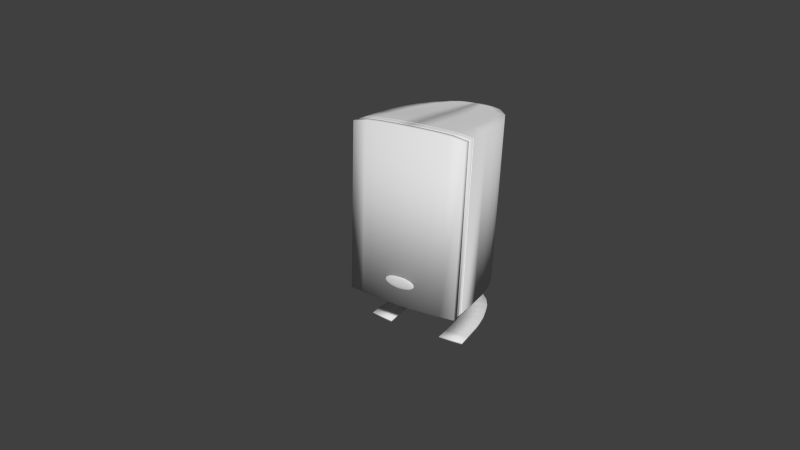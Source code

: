 # Source: speakers.blend  (saved by Blender 2.58.1; exported with 4.5.12 LTS)
import bpy
from mathutils import Matrix  # noqa: F401  (used for matrix-valued properties, if any)

bpy.ops.wm.read_factory_settings(use_empty=True)
scene = bpy.context.scene
scene.name = 'Scene'

# ---- collections
col_collection_1 = bpy.data.collections.new('Collection 1'); scene.collection.children.link(col_collection_1)
col_collection_11 = bpy.data.collections.new('Collection 11'); scene.collection.children.link(col_collection_11)
col_collection_11.hide_render = True
col_collection_11.hide_viewport = True

# ---- materials (node trees are filled in below, after node groups)
mat_material = bpy.data.materials.new('Material')
mat_material.alpha_threshold = 0.0
mat_material.use_transparent_shadow = False
mat_material.roughness = 0.5
mat_material.line_color = (0.0, 0.0, 0.0, 1.0)

# ---- material node trees

# ---- world
world_world = bpy.data.worlds.new('World'); scene.world = world_world
world_world.color = (0.05088, 0.05088, 0.05088)
world_world.use_sun_shadow = False
world_world.sun_shadow_jitter_overblur = 0.0
world_world.cycles.sampling_method = 'MANUAL'
world_world.cycles.sample_map_resolution = 256

# ---- cameras
cam_camera = bpy.data.cameras.new('Camera')
cam_camera.clip_end = 100.0
cam_camera.lens = 35.0
cam_camera.ortho_scale = 7.314
cam_camera.dof.focus_distance = 0.0
cam_camera.dof.aperture_fstop = 128.0

# ---- meshes
me_sphere = bpy.data.meshes.new('Sphere')
me_sphere.from_pydata([(0.0, 0.0, 1.0), (0.1951, 0.0, 0.9808), (0.3827, 0.0, 0.9239), (0.5556, 0.0, 0.8315), (-3.01e-07, -1.247e-07, -1.0), (0.1802, 0.07466, -0.9808), (0.3536, 0.1464, -0.9239), (0.5133, 0.2126, -0.8315), (0.6533, 0.2706, -0.7071), (0.7682, 0.3182, -0.5556), (0.8536, 0.3536, -0.3827), (0.9061, 0.3753, -0.1951), (0.9239, 0.3827, 5.96e-08), (0.9061, 0.3753, 0.1951), (0.8536, 0.3536, 0.3827), (0.7682, 0.3182, 0.5556), (0.6533, 0.2706, 0.7071), (0.5133, 0.2126, 0.8315), (0.3536, 0.1464, 0.9239), (0.1802, 0.07466, 0.9808), (0.1379, 0.1379, 0.9808), (0.2706, 0.2706, 0.9239), (0.3928, 0.3928, 0.8315), (0.5, 0.5, 0.7071), (0.5879, 0.5879, 0.5556), (0.6533, 0.6533, 0.3827), (0.6935, 0.6935, 0.1951), (0.7071, 0.7071, 5.96e-08), (0.6935, 0.6935, -0.1951), (0.6533, 0.6533, -0.3827), (0.5879, 0.5879, -0.5556), (0.5, 0.5, -0.7071), (0.3928, 0.3928, -0.8315), (0.2706, 0.2706, -0.9239), (0.1379, 0.1379, -0.9808), (0.07466, 0.1802, -0.9808), (0.1464, 0.3536, -0.9239), (0.2126, 0.5133, -0.8315), (0.2706, 0.6533, -0.7071), (0.3182, 0.7682, -0.5556), (0.3536, 0.8536, -0.3827), (0.3753, 0.9061, -0.1951), (0.3827, 0.9239, 5.96e-08), (0.3753, 0.9061, 0.1951), (0.3536, 0.8536, 0.3827), (0.3182, 0.7682, 0.5556), (0.2706, 0.6533, 0.7071), (0.2126, 0.5133, 0.8315), (0.1464, 0.3536, 0.9239), (0.07466, 0.1802, 0.9808), (-1.49e-08, 0.1951, 0.9808), (0.0, 0.3827, 0.9239), (-1.49e-08, 0.5556, 0.8315), (1.49e-08, 0.7071, 0.7071), (0.0, 0.8315, 0.5556), (-2.98e-08, 0.9239, 0.3827), (-2.98e-08, 0.9808, 0.1951), (-2.98e-08, 1.0, 5.96e-08), (5.96e-08, 0.9808, -0.1951), (-2.98e-08, 0.9239, -0.3827), (-2.98e-08, 0.8315, -0.5556), (-4.47e-08, 0.7071, -0.7071), (0.0, 0.5556, -0.8315), (-2.98e-08, 0.3827, -0.9239), (-7.451e-09, 0.1951, -0.9808), (-0.07466, 0.1802, -0.9808), (-0.1464, 0.3536, -0.9239), (-0.2126, 0.5133, -0.8315), (-0.2706, 0.6533, -0.7071), (-0.3182, 0.7682, -0.5556), (-0.3536, 0.8536, -0.3827), (-0.3753, 0.9061, -0.1951), (-0.3827, 0.9239, 5.96e-08), (-0.3753, 0.9061, 0.1951), (-0.3536, 0.8536, 0.3827), (-0.3182, 0.7682, 0.5556), (-0.2706, 0.6533, 0.7071), (-0.2126, 0.5133, 0.8315), (-0.1464, 0.3536, 0.9239), (-0.07466, 0.1802, 0.9808), (-0.1379, 0.1379, 0.9808), (-0.2706, 0.2706, 0.9239), (-0.3928, 0.3928, 0.8315), (-0.5, 0.5, 0.7071), (-0.5879, 0.5879, 0.5556), (-0.6533, 0.6533, 0.3827), (-0.6935, 0.6935, 0.1951), (-0.7071, 0.7071, 5.96e-08), (-0.6935, 0.6935, -0.1951), (-0.6533, 0.6533, -0.3827), (-0.5879, 0.5879, -0.5556), (-0.5, 0.5, -0.7071), (-0.3928, 0.3928, -0.8315), (-0.2706, 0.2706, -0.9239), (-0.1379, 0.1379, -0.9808), (-0.1802, 0.07466, -0.9808), (-0.3536, 0.1464, -0.9239), (-0.5133, 0.2126, -0.8315), (-0.6533, 0.2706, -0.7071), (-0.7682, 0.3182, -0.5556), (-0.8536, 0.3536, -0.3827), (-0.9061, 0.3753, -0.1951), (-0.9239, 0.3827, 5.96e-08), (-0.9061, 0.3753, 0.1951), (-0.8536, 0.3536, 0.3827), (-0.7682, 0.3182, 0.5556), (-0.6533, 0.2706, 0.7071), (-0.5133, 0.2126, 0.8315), (-0.3536, 0.1464, 0.9239), (-0.1802, 0.07466, 0.9808), (-0.1951, -1.49e-08, 0.9808), (-0.3827, 0.0, 0.9239), (-0.5556, -1.49e-08, 0.8315), (-0.7071, -4.47e-08, 0.7071), (-0.8315, 0.0, 0.5556), (-0.9239, -2.98e-08, 0.3827), (-0.9808, -5.96e-08, 0.1951), (-1.0, 0.0, 5.96e-08), (-0.9808, 1.192e-07, -0.1951), (-0.9239, -2.98e-08, -0.3827), (-0.8315, 0.0, -0.5556), (-0.7071, -1.49e-08, -0.7071), (-0.5556, 1.49e-08, -0.8315), (-0.3827, -1.49e-08, -0.9239), (-0.1951, -7.451e-09, -0.9808), (-0.1802, -0.07466, -0.9808), (-0.3536, -0.1464, -0.9239), (-0.5133, -0.2126, -0.8315), (-0.6533, -0.2706, -0.7071), (-0.7682, -0.3182, -0.5556), (-0.8536, -0.3536, -0.3827), (-0.9061, -0.3753, -0.1951), (-0.9239, -0.3827, 5.96e-08), (-0.9061, -0.3753, 0.1951), (-0.8536, -0.3536, 0.3827), (-0.7682, -0.3182, 0.5556), (-0.6533, -0.2706, 0.7071), (-0.5133, -0.2126, 0.8315), (-0.3536, -0.1464, 0.9239), (-0.1802, -0.07466, 0.9808), (-0.1379, -0.1379, 0.9808), (-0.2706, -0.2706, 0.9239), (-0.3928, -0.3928, 0.8315), (-0.5, -0.5, 0.7071), (-0.5879, -0.5879, 0.5556), (-0.6533, -0.6533, 0.3827), (-0.6935, -0.6935, 0.1951), (-0.7071, -0.7071, 5.96e-08), (-0.6935, -0.6935, -0.1951), (-0.6533, -0.6533, -0.3827), (-0.5879, -0.5879, -0.5556), (-0.5, -0.5, -0.7071), (-0.3928, -0.3928, -0.8315), (-0.2706, -0.2706, -0.9239), (-0.1379, -0.1379, -0.9808), (-0.07466, -0.1802, -0.9808), (-0.1464, -0.3536, -0.9239), (-0.2126, -0.5133, -0.8315), (-0.2706, -0.6533, -0.7071), (-0.3182, -0.7682, -0.5556), (-0.3536, -0.8536, -0.3827), (-0.3753, -0.9061, -0.1951), (-0.3827, -0.9239, 5.96e-08), (-0.3753, -0.9061, 0.1951), (-0.3536, -0.8536, 0.3827), (-0.3182, -0.7682, 0.5556), (-0.2706, -0.6533, 0.7071), (-0.2126, -0.5133, 0.8315), (-0.1464, -0.3536, 0.9239), (-0.07466, -0.1802, 0.9808), (1.49e-08, -0.1951, 0.9808), (0.0, -0.3827, 0.9239), (1.49e-08, -0.5556, 0.8315), (1.49e-08, -0.7071, 0.7071), (0.0, -0.8315, 0.5556), (2.98e-08, -0.9239, 0.3827), (8.941e-08, -0.9808, 0.1951), (2.98e-08, -1.0, 5.96e-08), (-2.086e-07, -0.9808, -0.1951), (2.98e-08, -0.9239, -0.3827), (0.0, -0.8315, -0.5556), (2.98e-08, -0.7071, -0.7071), (-1.49e-08, -0.5556, -0.8315), (1.49e-08, -0.3827, -0.9239), (7.451e-09, -0.1951, -0.9808), (0.07466, -0.1802, -0.9808), (0.1464, -0.3536, -0.9239), (0.2126, -0.5133, -0.8315), (0.2706, -0.6533, -0.7071), (0.3182, -0.7682, -0.5556), (0.3536, -0.8536, -0.3827), (0.3753, -0.9061, -0.1951), (0.3827, -0.9239, 5.96e-08), (0.3753, -0.9061, 0.1951), (0.3536, -0.8536, 0.3827), (0.3182, -0.7682, 0.5556), (0.2706, -0.6533, 0.7071), (0.2126, -0.5133, 0.8315), (0.1464, -0.3536, 0.9239), (0.07466, -0.1802, 0.9808), (0.1379, -0.1379, 0.9808), (0.2706, -0.2706, 0.9239), (0.3928, -0.3928, 0.8315), (0.5, -0.5, 0.7071), (0.5879, -0.5879, 0.5556), (0.6533, -0.6533, 0.3827), (0.6935, -0.6935, 0.1951), (0.7071, -0.7071, 5.96e-08), (0.6935, -0.6935, -0.1951), (0.6533, -0.6533, -0.3827), (0.5879, -0.5879, -0.5556), (0.5, -0.5, -0.7071), (0.3928, -0.3928, -0.8315), (0.2706, -0.2706, -0.9239), (0.1379, -0.1379, -0.9808), (0.1802, -0.07466, -0.9808), (0.3536, -0.1464, -0.9239), (0.5133, -0.2126, -0.8315), (0.6533, -0.2706, -0.7071), (0.7682, -0.3182, -0.5556), (0.8536, -0.3536, -0.3827), (0.9061, -0.3753, -0.1951), (0.9239, -0.3827, 5.96e-08), (0.9061, -0.3753, 0.1951), (0.8536, -0.3536, 0.3827), (0.7682, -0.3182, 0.5556), (0.6533, -0.2706, 0.7071), (0.5133, -0.2126, 0.8315), (0.3536, -0.1464, 0.9239), (0.1802, -0.07466, 0.9808), (0.7071, 2.98e-08, 0.7071), (0.8315, 0.0, 0.5556), (0.9239, 2.98e-08, 0.3827), (0.9808, 1.49e-07, 0.1951), (1.0, 2.98e-08, 5.96e-08), (0.9808, -1.788e-07, -0.1951), (0.9239, 2.98e-08, -0.3827), (0.8315, 0.0, -0.5556), (0.7071, 1.49e-08, -0.7071), (0.5556, -1.49e-08, -0.8315), (0.3827, 1.49e-08, -0.9239), (0.1951, 7.451e-09, -0.9808)], [], [(241, 4, 5), (240, 241, 5, 6), (239, 240, 6, 7), (238, 239, 7, 8), (237, 238, 8, 9), (236, 237, 9, 10), (235, 236, 10, 11), (234, 235, 11, 12), (233, 234, 12, 13), (232, 233, 13, 14), (231, 232, 14, 15), (230, 231, 15, 16), (3, 230, 16, 17), (2, 3, 17, 18), (1, 2, 18, 19), (0, 1, 19), (0, 19, 20), (19, 18, 21, 20), (18, 17, 22, 21), (17, 16, 23, 22), (16, 15, 24, 23), (15, 14, 25, 24), (14, 13, 26, 25), (13, 12, 27, 26), (12, 11, 28, 27), (11, 10, 29, 28), (10, 9, 30, 29), (9, 8, 31, 30), (8, 7, 32, 31), (7, 6, 33, 32), (6, 5, 34, 33), (5, 4, 34), (34, 4, 35), (33, 34, 35, 36), (32, 33, 36, 37), (31, 32, 37, 38), (30, 31, 38, 39), (29, 30, 39, 40), (28, 29, 40, 41), (27, 28, 41, 42), (26, 27, 42, 43), (25, 26, 43, 44), (24, 25, 44, 45), (23, 24, 45, 46), (22, 23, 46, 47), (21, 22, 47, 48), (20, 21, 48, 49), (0, 20, 49), (0, 49, 50), (49, 48, 51, 50), (48, 47, 52, 51), (47, 46, 53, 52), (46, 45, 54, 53), (45, 44, 55, 54), (44, 43, 56, 55), (43, 42, 57, 56), (42, 41, 58, 57), (41, 40, 59, 58), (40, 39, 60, 59), (39, 38, 61, 60), (38, 37, 62, 61), (37, 36, 63, 62), (36, 35, 64, 63), (35, 4, 64), (64, 4, 65), (63, 64, 65, 66), (62, 63, 66, 67), (61, 62, 67, 68), (60, 61, 68, 69), (59, 60, 69, 70), (58, 59, 70, 71), (57, 58, 71, 72), (56, 57, 72, 73), (55, 56, 73, 74), (54, 55, 74, 75), (53, 54, 75, 76), (52, 53, 76, 77), (51, 52, 77, 78), (50, 51, 78, 79), (0, 50, 79), (0, 79, 80), (79, 78, 81, 80), (78, 77, 82, 81), (77, 76, 83, 82), (76, 75, 84, 83), (75, 74, 85, 84), (74, 73, 86, 85), (73, 72, 87, 86), (72, 71, 88, 87), (71, 70, 89, 88), (70, 69, 90, 89), (69, 68, 91, 90), (68, 67, 92, 91), (67, 66, 93, 92), (66, 65, 94, 93), (65, 4, 94), (94, 4, 95), (93, 94, 95, 96), (92, 93, 96, 97), (91, 92, 97, 98), (90, 91, 98, 99), (89, 90, 99, 100), (88, 89, 100, 101), (87, 88, 101, 102), (86, 87, 102, 103), (85, 86, 103, 104), (84, 85, 104, 105), (83, 84, 105, 106), (82, 83, 106, 107), (81, 82, 107, 108), (80, 81, 108, 109), (0, 80, 109), (0, 109, 110), (109, 108, 111, 110), (108, 107, 112, 111), (107, 106, 113, 112), (106, 105, 114, 113), (105, 104, 115, 114), (104, 103, 116, 115), (103, 102, 117, 116), (102, 101, 118, 117), (101, 100, 119, 118), (100, 99, 120, 119), (99, 98, 121, 120), (98, 97, 122, 121), (97, 96, 123, 122), (96, 95, 124, 123), (95, 4, 124), (124, 4, 125), (123, 124, 125, 126), (122, 123, 126, 127), (121, 122, 127, 128), (120, 121, 128, 129), (119, 120, 129, 130), (118, 119, 130, 131), (117, 118, 131, 132), (116, 117, 132, 133), (115, 116, 133, 134), (114, 115, 134, 135), (113, 114, 135, 136), (112, 113, 136, 137), (111, 112, 137, 138), (110, 111, 138, 139), (0, 110, 139), (0, 139, 140), (139, 138, 141, 140), (138, 137, 142, 141), (137, 136, 143, 142), (136, 135, 144, 143), (135, 134, 145, 144), (134, 133, 146, 145), (133, 132, 147, 146), (132, 131, 148, 147), (131, 130, 149, 148), (130, 129, 150, 149), (129, 128, 151, 150), (128, 127, 152, 151), (127, 126, 153, 152), (126, 125, 154, 153), (125, 4, 154), (154, 4, 155), (153, 154, 155, 156), (152, 153, 156, 157), (151, 152, 157, 158), (150, 151, 158, 159), (149, 150, 159, 160), (148, 149, 160, 161), (147, 148, 161, 162), (146, 147, 162, 163), (145, 146, 163, 164), (144, 145, 164, 165), (143, 144, 165, 166), (142, 143, 166, 167), (141, 142, 167, 168), (140, 141, 168, 169), (0, 140, 169), (0, 169, 170), (169, 168, 171, 170), (168, 167, 172, 171), (167, 166, 173, 172), (166, 165, 174, 173), (165, 164, 175, 174), (164, 163, 176, 175), (163, 162, 177, 176), (162, 161, 178, 177), (161, 160, 179, 178), (160, 159, 180, 179), (159, 158, 181, 180), (158, 157, 182, 181), (157, 156, 183, 182), (156, 155, 184, 183), (155, 4, 184), (184, 4, 185), (183, 184, 185, 186), (182, 183, 186, 187), (181, 182, 187, 188), (180, 181, 188, 189), (179, 180, 189, 190), (178, 179, 190, 191), (177, 178, 191, 192), (176, 177, 192, 193), (175, 176, 193, 194), (174, 175, 194, 195), (173, 174, 195, 196), (172, 173, 196, 197), (171, 172, 197, 198), (170, 171, 198, 199), (0, 170, 199), (0, 199, 200), (199, 198, 201, 200), (198, 197, 202, 201), (197, 196, 203, 202), (196, 195, 204, 203), (195, 194, 205, 204), (194, 193, 206, 205), (193, 192, 207, 206), (192, 191, 208, 207), (191, 190, 209, 208), (190, 189, 210, 209), (189, 188, 211, 210), (188, 187, 212, 211), (187, 186, 213, 212), (186, 185, 214, 213), (185, 4, 214), (214, 4, 215), (213, 214, 215, 216), (212, 213, 216, 217), (211, 212, 217, 218), (210, 211, 218, 219), (209, 210, 219, 220), (208, 209, 220, 221), (207, 208, 221, 222), (206, 207, 222, 223), (205, 206, 223, 224), (204, 205, 224, 225), (203, 204, 225, 226), (202, 203, 226, 227), (201, 202, 227, 228), (200, 201, 228, 229), (0, 200, 229), (0, 229, 1), (229, 228, 2, 1), (228, 227, 3, 2), (227, 226, 230, 3), (226, 225, 231, 230), (225, 224, 232, 231), (224, 223, 233, 232), (223, 222, 234, 233), (222, 221, 235, 234), (221, 220, 236, 235), (220, 219, 237, 236), (219, 218, 238, 237), (218, 217, 239, 238), (217, 216, 240, 239), (216, 215, 241, 240), (215, 4, 241)])
me_sphere.polygons.foreach_set('use_smooth', [True] * 256)
me_sphere.use_remesh_preserve_volume = False
me_sphere.use_remesh_preserve_attributes = False
me_sphere.use_mirror_vertex_groups = False
me_sphere.update()
me_cylinder_003 = bpy.data.meshes.new('Cylinder.003')
me_cylinder_003.from_pydata([(0.0, 1.0, -1.0), (0.1951, 0.9808, -1.0), (0.3827, 0.9239, -1.0), (0.5556, 0.8315, -1.0), (0.7071, 0.7071, -1.0), (0.8315, 0.5556, -1.0), (0.9239, 0.3827, -1.0), (0.9808, 0.1951, -1.0), (1.0, 7.55e-08, -1.0), (0.9808, -0.1951, -1.0), (0.9239, -0.3827, -1.0), (0.8315, -0.5556, -1.0), (0.7071, -0.7071, -1.0), (0.5556, -0.8315, -1.0), (0.3827, -0.9239, -1.0), (0.1951, -0.9808, -1.0), (-3.258e-07, -1.0, -1.0), (-0.1951, -0.9808, -1.0), (-0.3827, -0.9239, -1.0), (-0.5556, -0.8315, -1.0), (-0.7071, -0.7071, -1.0), (-0.8315, -0.5556, -1.0), (-0.9239, -0.3827, -1.0), (-0.9808, -0.1951, -1.0), (-1.0, 9.656e-07, -1.0), (-0.9808, 0.1951, -1.0), (-0.9239, 0.3827, -1.0), (-0.8315, 0.5556, -1.0), (-0.7071, 0.7071, -1.0), (-0.5556, 0.8315, -1.0), (-0.3827, 0.9239, -1.0), (-0.1951, 0.9808, -1.0), (1.605e-06, 1.0, 1.0), (0.1951, 0.9808, 1.0), (0.3827, 0.9239, 1.0), (0.5556, 0.8315, 1.0), (0.7071, 0.7071, 1.0), (0.8315, 0.5556, 1.0), (0.9239, 0.3827, 1.0), (0.9808, 0.1951, 1.0), (1.0, -2.245e-06, 1.0), (0.9808, -0.1951, 1.0), (0.9239, -0.3827, 1.0), (0.8315, -0.5556, 1.0), (0.7071, -0.7071, 1.0), (0.5556, -0.8315, 1.0), (0.3827, -0.9239, 1.0), (0.1951, -0.9808, 1.0), (9.298e-07, -1.0, 1.0), (-0.1951, -0.9808, 1.0), (-0.3827, -0.9239, 1.0), (-0.5556, -0.8315, 1.0), (-0.7071, -0.7071, 1.0), (-0.8315, -0.5556, 1.0), (-0.9239, -0.3827, 1.0), (-0.9808, -0.1951, 1.0), (-1.0, -4.105e-06, 1.0), (-0.9808, 0.1951, 1.0), (-0.9239, 0.3827, 1.0), (-0.8315, 0.5556, 1.0), (-0.7071, 0.7071, 1.0), (-0.5556, 0.8315, 1.0), (-0.3827, 0.9239, 1.0), (-0.1951, 0.9808, 1.0), (0.0, 0.0, -1.0), (0.0, 0.0, 1.0)], [], [(64, 0, 1), (65, 33, 32), (64, 1, 2), (65, 34, 33), (64, 2, 3), (65, 35, 34), (64, 3, 4), (65, 36, 35), (64, 4, 5), (65, 37, 36), (64, 5, 6), (65, 38, 37), (64, 6, 7), (65, 39, 38), (64, 7, 8), (65, 40, 39), (64, 8, 9), (65, 41, 40), (64, 9, 10), (65, 42, 41), (64, 10, 11), (65, 43, 42), (64, 11, 12), (65, 44, 43), (64, 12, 13), (65, 45, 44), (64, 13, 14), (65, 46, 45), (64, 14, 15), (65, 47, 46), (64, 15, 16), (65, 48, 47), (64, 16, 17), (65, 49, 48), (64, 17, 18), (65, 50, 49), (64, 18, 19), (65, 51, 50), (64, 19, 20), (65, 52, 51), (64, 20, 21), (65, 53, 52), (64, 21, 22), (65, 54, 53), (64, 22, 23), (65, 55, 54), (64, 23, 24), (65, 56, 55), (64, 24, 25), (65, 57, 56), (64, 25, 26), (65, 58, 57), (64, 26, 27), (65, 59, 58), (64, 27, 28), (65, 60, 59), (64, 28, 29), (65, 61, 60), (64, 29, 30), (65, 62, 61), (64, 30, 31), (65, 63, 62), (31, 0, 64), (65, 32, 63), (0, 32, 33, 1), (1, 33, 34, 2), (2, 34, 35, 3), (3, 35, 36, 4), (4, 36, 37, 5), (5, 37, 38, 6), (6, 38, 39, 7), (7, 39, 40, 8), (8, 40, 41, 9), (9, 41, 42, 10), (10, 42, 43, 11), (11, 43, 44, 12), (12, 44, 45, 13), (13, 45, 46, 14), (14, 46, 47, 15), (15, 47, 48, 16), (16, 48, 49, 17), (17, 49, 50, 18), (18, 50, 51, 19), (19, 51, 52, 20), (20, 52, 53, 21), (21, 53, 54, 22), (22, 54, 55, 23), (23, 55, 56, 24), (24, 56, 57, 25), (25, 57, 58, 26), (26, 58, 59, 27), (27, 59, 60, 28), (28, 60, 61, 29), (29, 61, 62, 30), (30, 62, 63, 31), (32, 0, 31, 63)])
me_cylinder_003.use_remesh_preserve_volume = False
me_cylinder_003.use_remesh_preserve_attributes = False
me_cylinder_003.use_mirror_vertex_groups = False
me_cylinder_003.update()
me_cylinder_002 = bpy.data.meshes.new('Cylinder.002')
me_cylinder_002.from_pydata([(0.0, 1.0, -1.0), (0.1951, 0.9808, -1.0), (0.3827, 0.9239, -1.0), (0.5556, 0.8315, -1.0), (0.7071, 0.7071, -1.0), (0.8315, 0.5556, -1.0), (0.9239, 0.3827, -1.0), (0.9808, 0.1951, -1.0), (1.0, 7.55e-08, -1.0), (0.9808, -0.1951, -1.0), (0.9239, -0.3827, -1.0), (0.8315, -0.5556, -1.0), (0.7071, -0.7071, -1.0), (0.5556, -0.8315, -1.0), (0.3827, -0.9239, -1.0), (0.1951, -0.9808, -1.0), (-3.258e-07, -1.0, -1.0), (-0.1951, -0.9808, -1.0), (-0.3827, -0.9239, -1.0), (-0.5556, -0.8315, -1.0), (-0.7071, -0.7071, -1.0), (-0.8315, -0.5556, -1.0), (-0.9239, -0.3827, -1.0), (-0.9808, -0.1951, -1.0), (-1.0, 9.656e-07, -1.0), (-0.9808, 0.1951, -1.0), (-0.9239, 0.3827, -1.0), (-0.8315, 0.5556, -1.0), (-0.7071, 0.7071, -1.0), (-0.5556, 0.8315, -1.0), (-0.3827, 0.9239, -1.0), (-0.1951, 0.9808, -1.0), (1.605e-06, 1.0, 1.0), (0.1951, 0.9808, 1.0), (0.3827, 0.9239, 1.0), (0.5556, 0.8315, 1.0), (0.7071, 0.7071, 1.0), (0.8315, 0.5556, 1.0), (0.9239, 0.3827, 1.0), (0.9808, 0.1951, 1.0), (1.0, -2.245e-06, 1.0), (0.9808, -0.1951, 1.0), (0.9239, -0.3827, 1.0), (0.8315, -0.5556, 1.0), (0.7071, -0.7071, 1.0), (0.5556, -0.8315, 1.0), (0.3827, -0.9239, 1.0), (0.1951, -0.9808, 1.0), (9.298e-07, -1.0, 1.0), (-0.1951, -0.9808, 1.0), (-0.3827, -0.9239, 1.0), (-0.5556, -0.8315, 1.0), (-0.7071, -0.7071, 1.0), (-0.8315, -0.5556, 1.0), (-0.9239, -0.3827, 1.0), (-0.9808, -0.1951, 1.0), (-1.0, -4.105e-06, 1.0), (-0.9808, 0.1951, 1.0), (-0.9239, 0.3827, 1.0), (-0.8315, 0.5556, 1.0), (-0.7071, 0.7071, 1.0), (-0.5556, 0.8315, 1.0), (-0.3827, 0.9239, 1.0), (-0.1951, 0.9808, 1.0), (0.0, 0.0, -1.0), (0.0, 0.0, 1.0)], [], [(64, 0, 1), (65, 33, 32), (64, 1, 2), (65, 34, 33), (64, 2, 3), (65, 35, 34), (64, 3, 4), (65, 36, 35), (64, 4, 5), (65, 37, 36), (64, 5, 6), (65, 38, 37), (64, 6, 7), (65, 39, 38), (64, 7, 8), (65, 40, 39), (64, 8, 9), (65, 41, 40), (64, 9, 10), (65, 42, 41), (64, 10, 11), (65, 43, 42), (64, 11, 12), (65, 44, 43), (64, 12, 13), (65, 45, 44), (64, 13, 14), (65, 46, 45), (64, 14, 15), (65, 47, 46), (64, 15, 16), (65, 48, 47), (64, 16, 17), (65, 49, 48), (64, 17, 18), (65, 50, 49), (64, 18, 19), (65, 51, 50), (64, 19, 20), (65, 52, 51), (64, 20, 21), (65, 53, 52), (64, 21, 22), (65, 54, 53), (64, 22, 23), (65, 55, 54), (64, 23, 24), (65, 56, 55), (64, 24, 25), (65, 57, 56), (64, 25, 26), (65, 58, 57), (64, 26, 27), (65, 59, 58), (64, 27, 28), (65, 60, 59), (64, 28, 29), (65, 61, 60), (64, 29, 30), (65, 62, 61), (64, 30, 31), (65, 63, 62), (31, 0, 64), (65, 32, 63), (0, 32, 33, 1), (1, 33, 34, 2), (2, 34, 35, 3), (3, 35, 36, 4), (4, 36, 37, 5), (5, 37, 38, 6), (6, 38, 39, 7), (7, 39, 40, 8), (8, 40, 41, 9), (9, 41, 42, 10), (10, 42, 43, 11), (11, 43, 44, 12), (12, 44, 45, 13), (13, 45, 46, 14), (14, 46, 47, 15), (15, 47, 48, 16), (16, 48, 49, 17), (17, 49, 50, 18), (18, 50, 51, 19), (19, 51, 52, 20), (20, 52, 53, 21), (21, 53, 54, 22), (22, 54, 55, 23), (23, 55, 56, 24), (24, 56, 57, 25), (25, 57, 58, 26), (26, 58, 59, 27), (27, 59, 60, 28), (28, 60, 61, 29), (29, 61, 62, 30), (30, 62, 63, 31), (32, 0, 31, 63)])
me_cylinder_002.use_remesh_preserve_volume = False
me_cylinder_002.use_remesh_preserve_attributes = False
me_cylinder_002.use_mirror_vertex_groups = False
me_cylinder_002.update()
me_cylinder_001 = bpy.data.meshes.new('Cylinder.001')
me_cylinder_001.from_pydata([(0.0, 1.0, -1.0), (0.1951, 0.9808, -1.0), (0.3827, 0.9239, -1.0), (0.5556, 0.8315, -1.0), (0.7071, 0.7071, -1.0), (0.8315, 0.5556, -1.0), (0.9239, 0.3827, -1.0), (0.9808, 0.1951, -1.0), (1.0, 7.55e-08, -1.0), (0.9808, -0.1951, -1.0), (0.9239, -0.3827, -1.0), (0.8315, -0.5556, -1.0), (0.7071, -0.7071, -1.0), (0.5556, -0.8315, -1.0), (0.3827, -0.9239, -1.0), (0.1951, -0.9808, -1.0), (-3.258e-07, -1.0, -1.0), (-0.1951, -0.9808, -1.0), (-0.3827, -0.9239, -1.0), (-0.5556, -0.8315, -1.0), (-0.7071, -0.7071, -1.0), (-0.8315, -0.5556, -1.0), (-0.9239, -0.3827, -1.0), (-0.9808, -0.1951, -1.0), (-1.0, 9.656e-07, -1.0), (-0.9808, 0.1951, -1.0), (-0.9239, 0.3827, -1.0), (-0.8315, 0.5556, -1.0), (-0.7071, 0.7071, -1.0), (-0.5556, 0.8315, -1.0), (-0.3827, 0.9239, -1.0), (-0.1951, 0.9808, -1.0), (1.605e-06, 1.0, 1.0), (0.1951, 0.9808, 1.0), (0.3827, 0.9239, 1.0), (0.5556, 0.8315, 1.0), (0.7071, 0.7071, 1.0), (0.8315, 0.5556, 1.0), (0.9239, 0.3827, 1.0), (0.9808, 0.1951, 1.0), (1.0, -2.245e-06, 1.0), (0.9808, -0.1951, 1.0), (0.9239, -0.3827, 1.0), (0.8315, -0.5556, 1.0), (0.7071, -0.7071, 1.0), (0.5556, -0.8315, 1.0), (0.3827, -0.9239, 1.0), (0.1951, -0.9808, 1.0), (9.298e-07, -1.0, 1.0), (-0.1951, -0.9808, 1.0), (-0.3827, -0.9239, 1.0), (-0.5556, -0.8315, 1.0), (-0.7071, -0.7071, 1.0), (-0.8315, -0.5556, 1.0), (-0.9239, -0.3827, 1.0), (-0.9808, -0.1951, 1.0), (-1.0, -4.105e-06, 1.0), (-0.9808, 0.1951, 1.0), (-0.9239, 0.3827, 1.0), (-0.8315, 0.5556, 1.0), (-0.7071, 0.7071, 1.0), (-0.5556, 0.8315, 1.0), (-0.3827, 0.9239, 1.0), (-0.1951, 0.9808, 1.0), (0.0, 0.0, -1.0), (0.0, 0.0, 1.0)], [], [(64, 0, 1), (65, 33, 32), (64, 1, 2), (65, 34, 33), (64, 2, 3), (65, 35, 34), (64, 3, 4), (65, 36, 35), (64, 4, 5), (65, 37, 36), (64, 5, 6), (65, 38, 37), (64, 6, 7), (65, 39, 38), (64, 7, 8), (65, 40, 39), (64, 8, 9), (65, 41, 40), (64, 9, 10), (65, 42, 41), (64, 10, 11), (65, 43, 42), (64, 11, 12), (65, 44, 43), (64, 12, 13), (65, 45, 44), (64, 13, 14), (65, 46, 45), (64, 14, 15), (65, 47, 46), (64, 15, 16), (65, 48, 47), (64, 16, 17), (65, 49, 48), (64, 17, 18), (65, 50, 49), (64, 18, 19), (65, 51, 50), (64, 19, 20), (65, 52, 51), (64, 20, 21), (65, 53, 52), (64, 21, 22), (65, 54, 53), (64, 22, 23), (65, 55, 54), (64, 23, 24), (65, 56, 55), (64, 24, 25), (65, 57, 56), (64, 25, 26), (65, 58, 57), (64, 26, 27), (65, 59, 58), (64, 27, 28), (65, 60, 59), (64, 28, 29), (65, 61, 60), (64, 29, 30), (65, 62, 61), (64, 30, 31), (65, 63, 62), (31, 0, 64), (65, 32, 63), (0, 32, 33, 1), (1, 33, 34, 2), (2, 34, 35, 3), (3, 35, 36, 4), (4, 36, 37, 5), (5, 37, 38, 6), (6, 38, 39, 7), (7, 39, 40, 8), (8, 40, 41, 9), (9, 41, 42, 10), (10, 42, 43, 11), (11, 43, 44, 12), (12, 44, 45, 13), (13, 45, 46, 14), (14, 46, 47, 15), (15, 47, 48, 16), (16, 48, 49, 17), (17, 49, 50, 18), (18, 50, 51, 19), (19, 51, 52, 20), (20, 52, 53, 21), (21, 53, 54, 22), (22, 54, 55, 23), (23, 55, 56, 24), (24, 56, 57, 25), (25, 57, 58, 26), (26, 58, 59, 27), (27, 59, 60, 28), (28, 60, 61, 29), (29, 61, 62, 30), (30, 62, 63, 31), (32, 0, 31, 63)])
me_cylinder_001.use_remesh_preserve_volume = False
me_cylinder_001.use_remesh_preserve_attributes = False
me_cylinder_001.use_mirror_vertex_groups = False
me_cylinder_001.update()
me_cylinder = bpy.data.meshes.new('Cylinder')
me_cylinder.from_pydata([(0.0, 1.0, -1.0), (0.1951, 0.9808, -1.0), (0.3827, 0.9239, -1.0), (0.5556, 0.8315, -1.0), (0.7071, 0.7071, -1.0), (0.8315, 0.5556, -1.0), (0.9239, 0.3827, -1.0), (0.9808, 0.1951, -1.0), (1.0, 7.55e-08, -1.0), (0.9808, -0.1951, -1.0), (0.9239, -0.3827, -1.0), (0.8315, -0.5556, -1.0), (0.7071, -0.7071, -1.0), (0.5556, -0.8315, -1.0), (0.3827, -0.9239, -1.0), (0.1951, -0.9808, -1.0), (-3.258e-07, -1.0, -1.0), (-0.1951, -0.9808, -1.0), (-0.3827, -0.9239, -1.0), (-0.5556, -0.8315, -1.0), (-0.7071, -0.7071, -1.0), (-0.8315, -0.5556, -1.0), (-0.9239, -0.3827, -1.0), (-0.9808, -0.1951, -1.0), (-1.0, 9.656e-07, -1.0), (-0.9808, 0.1951, -1.0), (-0.9239, 0.3827, -1.0), (-0.8315, 0.5556, -1.0), (-0.7071, 0.7071, -1.0), (-0.5556, 0.8315, -1.0), (-0.3827, 0.9239, -1.0), (-0.1951, 0.9808, -1.0), (1.605e-06, 1.0, 1.0), (0.1951, 0.9808, 1.0), (0.3827, 0.9239, 1.0), (0.5556, 0.8315, 1.0), (0.7071, 0.7071, 1.0), (0.8315, 0.5556, 1.0), (0.9239, 0.3827, 1.0), (0.9808, 0.1951, 1.0), (1.0, -2.245e-06, 1.0), (0.9808, -0.1951, 1.0), (0.9239, -0.3827, 1.0), (0.8315, -0.5556, 1.0), (0.7071, -0.7071, 1.0), (0.5556, -0.8315, 1.0), (0.3827, -0.9239, 1.0), (0.1951, -0.9808, 1.0), (9.298e-07, -1.0, 1.0), (-0.1951, -0.9808, 1.0), (-0.3827, -0.9239, 1.0), (-0.5556, -0.8315, 1.0), (-0.7071, -0.7071, 1.0), (-0.8315, -0.5556, 1.0), (-0.9239, -0.3827, 1.0), (-0.9808, -0.1951, 1.0), (-1.0, -4.105e-06, 1.0), (-0.9808, 0.1951, 1.0), (-0.9239, 0.3827, 1.0), (-0.8315, 0.5556, 1.0), (-0.7071, 0.7071, 1.0), (-0.5556, 0.8315, 1.0), (-0.3827, 0.9239, 1.0), (-0.1951, 0.9808, 1.0), (0.0, 0.0, -1.0), (0.0, 0.0, 1.0)], [], [(64, 0, 1), (65, 33, 32), (64, 1, 2), (65, 34, 33), (64, 2, 3), (65, 35, 34), (64, 3, 4), (65, 36, 35), (64, 4, 5), (65, 37, 36), (64, 5, 6), (65, 38, 37), (64, 6, 7), (65, 39, 38), (64, 7, 8), (65, 40, 39), (64, 8, 9), (65, 41, 40), (64, 9, 10), (65, 42, 41), (64, 10, 11), (65, 43, 42), (64, 11, 12), (65, 44, 43), (64, 12, 13), (65, 45, 44), (64, 13, 14), (65, 46, 45), (64, 14, 15), (65, 47, 46), (64, 15, 16), (65, 48, 47), (64, 16, 17), (65, 49, 48), (64, 17, 18), (65, 50, 49), (64, 18, 19), (65, 51, 50), (64, 19, 20), (65, 52, 51), (64, 20, 21), (65, 53, 52), (64, 21, 22), (65, 54, 53), (64, 22, 23), (65, 55, 54), (64, 23, 24), (65, 56, 55), (64, 24, 25), (65, 57, 56), (64, 25, 26), (65, 58, 57), (64, 26, 27), (65, 59, 58), (64, 27, 28), (65, 60, 59), (64, 28, 29), (65, 61, 60), (64, 29, 30), (65, 62, 61), (64, 30, 31), (65, 63, 62), (31, 0, 64), (65, 32, 63), (0, 32, 33, 1), (1, 33, 34, 2), (2, 34, 35, 3), (3, 35, 36, 4), (4, 36, 37, 5), (5, 37, 38, 6), (6, 38, 39, 7), (7, 39, 40, 8), (8, 40, 41, 9), (9, 41, 42, 10), (10, 42, 43, 11), (11, 43, 44, 12), (12, 44, 45, 13), (13, 45, 46, 14), (14, 46, 47, 15), (15, 47, 48, 16), (16, 48, 49, 17), (17, 49, 50, 18), (18, 50, 51, 19), (19, 51, 52, 20), (20, 52, 53, 21), (21, 53, 54, 22), (22, 54, 55, 23), (23, 55, 56, 24), (24, 56, 57, 25), (25, 57, 58, 26), (26, 58, 59, 27), (27, 59, 60, 28), (28, 60, 61, 29), (29, 61, 62, 30), (30, 62, 63, 31), (32, 0, 31, 63)])
me_cylinder.use_remesh_preserve_volume = False
me_cylinder.use_remesh_preserve_attributes = False
me_cylinder.use_mirror_vertex_groups = False
me_cylinder.update()
me_plane = bpy.data.meshes.new('Plane')
me_plane.from_pydata([(-2.208, -3.833, -1.557), (-2.192, -5.823, -1.557), (-4.098, -5.634, -1.557), (-4.039, -3.833, -1.557), (-3.941, -2.411, -1.557), (-2.114, -2.541, -1.557), (-1.73, -0.9444, -1.557), (-3.505, -0.4912, -1.557), (-2.707, 1.207, -1.557), (-1.019, 0.4965, -1.557), (-0.9935, 0.5606, -1.557), (-2.151, 1.752, -1.557), (-1.067, 2.435, -1.494), (-0.6878, 0.7122, -1.557), (-0.2239, 0.7017, -1.557), (-0.1886, 2.464, -1.494), (0.0, 2.958, -1.268), (-1.331, 2.89, -1.268), (-1.348, 3.243, -0.2496), (0.0, 3.31, -0.2496), (0.0, 2.873, 1.021), (-1.323, 2.828, 1.021), (-1.247, 1.243, 1.492), (0.0, 1.311, 1.492), (0.0, -2.653, 1.53), (-1.257, -2.675, 1.53), (0.0, 3.211, 0.4876), (-1.334, 3.156, 0.4876), (0.0, 3.229, -0.759), (-1.34, 3.161, -0.759), (0.0, 2.366, 1.306), (-1.287, 2.31, 1.306), (-2.213, -4.776, -1.557), (-4.08, -4.686, -1.557), (-1.968, -1.69, -1.557), (-3.769, -1.399, -1.557), (-2.187, -3.187, -1.557), (-4.016, -3.122, -1.557), (-1.467, -0.1844, -1.557), (-3.198, 0.3974, -1.557)], [], [(8, 9, 10, 11), (11, 10, 13, 12), (12, 13, 14, 15), (12, 15, 16, 17), (22, 23, 24, 25), (19, 26, 27, 18), (26, 20, 21, 27), (16, 28, 29, 17), (28, 19, 18, 29), (20, 30, 31, 21), (30, 23, 22, 31), (32, 0, 3, 33), (33, 2, 1, 32), (5, 34, 35, 4), (34, 6, 7, 35), (0, 36, 37, 3), (36, 5, 4, 37), (6, 38, 39, 7), (38, 9, 8, 39)])
me_plane.polygons.foreach_set('use_smooth', [True] * 19)
me_plane.use_remesh_preserve_volume = False
me_plane.use_remesh_preserve_attributes = False
me_plane.use_mirror_vertex_groups = False
me_plane.update()
me_cube = bpy.data.meshes.new('Cube')
me_cube.from_pydata([(2.25, 1.192e-07, -3.364), (2.25, -0.25, -3.364), (2.25, -3.576e-07, 3.25), (2.25, -0.25, 3.25), (0.0, -0.1477, -3.392), (0.0, -0.3977, -3.392), (0.0, -0.1477, 3.432), (0.0, -0.3977, 3.432), (0.02179, -0.1196, 3.37), (0.0, -0.1196, -3.33), (2.179, 0.02811, 3.188), (2.179, 0.02812, -3.304), (2.179, 0.0336, 3.188), (2.179, 0.0336, -3.304), (0.0, -0.1141, -3.33), (0.02179, -0.1141, 3.37), (0.0, -0.09135, -3.368), (0.008917, -0.09135, 3.408), (2.192, 0.05633, 3.226), (2.192, 0.05633, -3.342), (2.235, 0.09286, 3.252), (2.235, 0.09286, -3.366), (0.0, -0.05481, -3.394), (0.0, -0.05481, 3.434), (0.0, 5.028, -3.212), (0.0, 5.041, 3.252), (0.2091, 5.028, 3.252), (0.2091, 5.028, -3.211), (0.0, 1.428, 3.383), (0.0, 2.066, 3.363), (0.0, 2.705, 3.332), (0.0, 3.344, 3.314), (0.0, 3.982, 3.295), (0.0, 4.62, 3.277), (0.0, 1.428, -3.387), (0.0, 2.066, -3.376), (0.0, 2.705, -3.36), (0.0, 3.343, -3.337), (0.0, 3.982, -3.306), (0.0, 4.62, -3.259), (2.216, 1.428, 3.252), (2.188, 2.066, 3.252), (2.121, 2.705, 3.252), (1.941, 3.343, 3.252), (1.667, 3.982, 3.252), (1.165, 4.62, 3.252), (2.216, 1.428, -3.358), (2.188, 2.066, -3.347), (2.121, 2.705, -3.331), (1.941, 3.343, -3.31), (1.667, 3.982, -3.282), (1.165, 4.62, -3.244), (0.0, 4.845, 3.27), (0.0, 4.846, -3.236), (0.835, 4.846, 3.252), (0.835, 4.846, -3.227), (1.688, -0.0568, -3.377), (1.125, -0.1022, -3.385), (0.5625, -0.1363, -3.39), (1.688, -0.3068, -3.376), (1.125, -0.3522, -3.385), (0.5625, -0.3863, -3.39), (1.688, -0.0568, 3.364), (1.125, -0.1022, 3.406), (0.5625, -0.1363, 3.426), (1.687, -0.3068, 3.363), (1.125, -0.3522, 3.405), (0.5625, -0.3863, 3.425), (0.5612, -0.1082, 3.364), (1.101, -0.07412, 3.345), (1.64, -0.02868, 3.307), (0.5612, -0.1082, -3.329), (1.101, -0.07412, -3.324), (1.64, -0.02868, -3.316), (1.64, -0.0232, -3.316), (1.101, -0.06864, -3.324), (0.5612, -0.1027, -3.329), (1.64, -0.0232, 3.307), (1.101, -0.06864, 3.345), (0.5612, -0.1027, 3.364), (0.5547, -0.07999, 3.402), (1.101, -0.04591, 3.383), (1.646, -0.0004713, 3.345), (0.5547, -0.07999, -3.367), (1.101, -0.04591, -3.362), (1.646, -0.0004708, -3.354), (1.676, 0.03607, -3.379), (1.118, -0.009371, -3.387), (0.559, -0.04345, -3.392), (1.676, 0.03607, 3.367), (1.118, -0.009371, 3.408), (0.559, -0.04345, 3.428), (0.05227, 5.037, 3.252), (0.1045, 5.034, 3.252), (0.1568, 5.031, 3.252), (0.0, 5.028, -3.212), (0.1045, 5.028, -3.212), (0.1568, 5.028, -3.212), (0.554, 1.428, 3.374), (1.108, 1.428, 3.344), (1.662, 1.428, 3.307), (0.5469, 2.066, 3.337), (1.094, 2.066, 3.307), (1.641, 2.066, 3.283), (0.5303, 2.705, 3.3), (1.061, 2.705, 3.29), (1.591, 2.705, 3.268), (0.4854, 3.343, 3.276), (0.9707, 3.343, 3.274), (1.456, 3.343, 3.256), (0.4167, 3.982, 3.266), (0.8335, 3.982, 3.252), (1.25, 3.982, 3.252), (0.2913, 4.62, 3.257), (0.5826, 4.62, 3.252), (0.8739, 4.62, 3.252), (0.554, 1.428, -3.385), (1.108, 1.428, -3.38), (1.662, 1.428, -3.371), (0.5469, 2.066, -3.374), (1.094, 2.066, -3.369), (1.641, 2.066, -3.36), (0.5303, 2.705, -3.358), (1.061, 2.705, -3.353), (1.591, 2.705, -3.344), (0.4854, 3.343, -3.336), (0.9707, 3.343, -3.331), (1.456, 3.343, -3.322), (0.4167, 3.982, -3.304), (0.8335, 3.982, -3.3), (1.25, 3.982, -3.293), (0.2913, 4.62, -3.258), (0.5826, 4.62, -3.255), (0.8739, 4.62, -3.251), (0.2087, 4.846, 3.252), (0.4175, 4.846, 3.252), (0.6262, 4.846, 3.252), (0.2087, 4.846, -3.235), (0.4175, 4.846, -3.234), (0.6262, 4.846, -3.231), (0.0, 0.2105, 3.425), (0.0, 0.2105, -3.394), (2.232, 0.3317, 3.252), (2.232, 0.3317, -3.366), (1.674, 0.2851, 3.356), (1.116, 0.2478, 3.396), (0.5581, 0.2198, 3.418), (0.5581, 0.2198, -3.392), (1.116, 0.2478, -3.387), (1.674, 0.2851, -3.378), (0.0, 0.269, 3.423), (0.0, 0.269, -3.394), (2.231, 0.3844, 3.252), (2.231, 0.3844, -3.366), (1.673, 0.34, 3.354), (1.116, 0.3045, 3.394), (0.5579, 0.2779, 3.416), (0.5579, 0.2779, -3.392), (1.116, 0.3045, -3.387), (1.673, 0.34, -3.378), (2.231, 0.3844, -3.366), (1.673, 0.34, -3.378), (1.116, 0.3045, -3.387), (0.5579, 0.2779, -3.392), (0.0, 0.269, -3.394), (0.0, 0.269, 3.423), (0.5579, 0.2779, 3.416), (1.116, 0.3045, 3.394), (1.673, 0.34, 3.354), (2.231, 0.3844, 3.252), (2.232, 0.3317, -3.366), (1.674, 0.2851, -3.378), (1.116, 0.2478, -3.387), (0.5581, 0.2198, -3.392), (0.0, 0.2105, -3.394), (0.0, 0.2105, 3.425), (0.5581, 0.2198, 3.418), (1.116, 0.2478, 3.396), (1.674, 0.2851, 3.356), (2.232, 0.3317, 3.252), (2.173, 0.3405, -3.302), (1.644, 0.2952, -3.314), (1.116, 0.2589, -3.322), (0.5872, 0.2317, -3.327), (0.0, 0.2227, -3.329), (0.0, 0.2227, 3.358), (0.5872, 0.2317, 3.352), (1.116, 0.2589, 3.331), (1.644, 0.2952, 3.291), (2.173, 0.3405, 3.189), (2.172, 0.3705, -3.302), (1.644, 0.3265, -3.314), (1.115, 0.2913, -3.322), (0.5871, 0.2649, -3.327), (0.0, 0.2561, -3.329), (0.0, 0.2561, 3.357), (0.5871, 0.2649, 3.351), (1.115, 0.2913, 3.329), (1.644, 0.3265, 3.29), (2.172, 0.3705, 3.189)], [], [(0, 2, 3, 1), (4, 6, 8, 9), (2, 0, 11, 10), (10, 11, 13, 12), (9, 8, 15, 14), (14, 15, 17, 16), (12, 13, 19, 18), (18, 19, 21, 20), (16, 17, 23, 22), (28, 29, 35, 34), (29, 30, 36, 35), (30, 31, 37, 36), (31, 32, 38, 37), (32, 33, 39, 38), (46, 47, 41, 40), (47, 48, 42, 41), (48, 49, 43, 42), (49, 50, 44, 43), (50, 51, 45, 44), (33, 52, 53, 39), (52, 25, 24, 53), (51, 55, 54, 45), (55, 27, 26, 54), (4, 58, 61, 5), (58, 57, 60, 61), (57, 56, 59, 60), (56, 0, 1, 59), (2, 62, 65, 3), (62, 63, 66, 65), (63, 64, 67, 66), (64, 6, 7, 67), (3, 65, 59, 1), (65, 66, 60, 59), (66, 67, 61, 60), (67, 7, 5, 61), (6, 64, 68, 8), (64, 63, 69, 68), (63, 62, 70, 69), (62, 2, 10, 70), (0, 56, 73, 11), (56, 57, 72, 73), (57, 58, 71, 72), (58, 4, 9, 71), (11, 73, 74, 13), (73, 72, 75, 74), (72, 71, 76, 75), (71, 9, 14, 76), (8, 68, 79, 15), (68, 69, 78, 79), (69, 70, 77, 78), (70, 10, 12, 77), (15, 79, 80, 17), (79, 78, 81, 80), (78, 77, 82, 81), (77, 12, 18, 82), (13, 74, 85, 19), (74, 75, 84, 85), (75, 76, 83, 84), (76, 14, 16, 83), (19, 85, 86, 21), (85, 84, 87, 86), (84, 83, 88, 87), (83, 16, 22, 88), (17, 80, 91, 23), (80, 81, 90, 91), (81, 82, 89, 90), (82, 18, 20, 89), (25, 92, 95, 24), (92, 93, 96, 95), (93, 94, 97, 96), (94, 26, 27, 97), (41, 103, 100, 40), (103, 102, 99, 100), (102, 101, 98, 99), (101, 29, 28, 98), (42, 106, 103, 41), (106, 105, 102, 103), (105, 104, 101, 102), (104, 30, 29, 101), (43, 109, 106, 42), (109, 108, 105, 106), (108, 107, 104, 105), (107, 31, 30, 104), (44, 112, 109, 43), (112, 111, 108, 109), (111, 110, 107, 108), (110, 32, 31, 107), (45, 115, 112, 44), (115, 114, 111, 112), (114, 113, 110, 111), (113, 33, 32, 110), (35, 119, 116, 34), (119, 120, 117, 116), (120, 121, 118, 117), (121, 47, 46, 118), (36, 122, 119, 35), (122, 123, 120, 119), (123, 124, 121, 120), (124, 48, 47, 121), (37, 125, 122, 36), (125, 126, 123, 122), (126, 127, 124, 123), (127, 49, 48, 124), (38, 128, 125, 37), (128, 129, 126, 125), (129, 130, 127, 126), (130, 50, 49, 127), (39, 131, 128, 38), (131, 132, 129, 128), (132, 133, 130, 129), (133, 51, 50, 130), (54, 136, 115, 45), (136, 135, 114, 115), (135, 134, 113, 114), (134, 52, 33, 113), (26, 94, 136, 54), (94, 93, 135, 136), (93, 92, 134, 135), (92, 25, 52, 134), (53, 137, 131, 39), (137, 138, 132, 131), (138, 139, 133, 132), (139, 55, 51, 133), (24, 95, 137, 53), (95, 96, 138, 137), (96, 97, 139, 138), (97, 27, 55, 139), (23, 140, 141, 22), (21, 143, 142, 20), (144, 89, 20, 142), (145, 90, 89, 144), (146, 91, 90, 145), (140, 23, 91, 146), (147, 88, 22, 141), (148, 87, 88, 147), (149, 86, 87, 148), (143, 21, 86, 149), (140, 150, 151, 141), (150, 28, 34, 151), (153, 46, 40, 152), (100, 154, 152, 40), (99, 155, 154, 100), (98, 156, 155, 99), (28, 150, 156, 98), (116, 157, 151, 34), (117, 158, 157, 116), (118, 159, 158, 117), (46, 153, 159, 118), (159, 153, 160, 161), (158, 159, 161, 162), (157, 158, 162, 163), (151, 157, 163, 164), (156, 150, 165, 166), (155, 156, 166, 167), (154, 155, 167, 168), (152, 154, 168, 169), (153, 152, 169, 160), (143, 149, 171, 170), (149, 148, 172, 171), (148, 147, 173, 172), (147, 141, 174, 173), (140, 146, 176, 175), (146, 145, 177, 176), (145, 144, 178, 177), (144, 142, 179, 178), (142, 143, 170, 179), (180, 170, 171, 181), (181, 171, 172, 182), (182, 172, 173, 183), (183, 173, 174, 184), (185, 175, 176, 186), (186, 176, 177, 187), (187, 177, 178, 188), (188, 178, 179, 189), (170, 180, 189, 179), (160, 190, 191, 161), (190, 180, 181, 191), (161, 191, 192, 162), (191, 181, 182, 192), (162, 192, 193, 163), (192, 182, 183, 193), (163, 193, 194, 164), (193, 183, 184, 194), (165, 195, 196, 166), (195, 185, 186, 196), (166, 196, 197, 167), (196, 186, 187, 197), (167, 197, 198, 168), (197, 187, 188, 198), (168, 198, 199, 169), (198, 188, 189, 199), (180, 190, 199, 189), (190, 160, 169, 199)])
me_cube.polygons.foreach_set('use_smooth', [True] * 193)
me_cube.materials.append(mat_material)
me_cube.use_remesh_preserve_volume = False
me_cube.use_remesh_preserve_attributes = False
me_cube.use_mirror_vertex_groups = False
me_cube.update()
me_cube_001 = bpy.data.meshes.new('Cube.001')
me_cube_001.from_pydata([(2.25, 1.192e-07, -3.25), (2.25, -0.25, -3.25), (2.25, -3.576e-07, 3.25), (2.25, -0.25, 3.25), (0.0, -0.1477, -3.25), (0.0, -0.3977, -3.25), (0.0, -0.1477, 3.25), (0.0, -0.3977, 3.25), (0.02179, -0.1196, 3.188), (0.02179, -0.1196, -3.188), (2.179, 0.02811, 3.188), (2.179, 0.02812, -3.188), (2.179, 0.0336, 3.188), (2.179, 0.0336, -3.188), (0.02179, -0.1141, -3.188), (0.02179, -0.1141, 3.188), (0.008917, -0.09135, -3.226), (0.008917, -0.09135, 3.226), (2.192, 0.05633, 3.226), (2.192, 0.05633, -3.226), (2.235, 0.09286, 3.252), (2.235, 0.09286, -3.252), (0.0, -0.05481, -3.252), (0.0, -0.05481, 3.252), (0.0, 5.028, -3.252), (0.0, 5.041, 3.252), (0.2091, 5.028, 3.252), (0.2091, 5.028, -3.252), (0.0, 1.428, 3.252), (0.0, 2.066, 3.252), (0.0, 2.705, 3.252), (0.0, 3.343, 3.252), (0.0, 3.982, 3.252), (0.0, 4.62, 3.252), (0.0, 1.428, -3.252), (0.0, 2.066, -3.252), (0.0, 2.705, -3.252), (0.0, 3.343, -3.252), (0.0, 3.982, -3.252), (0.0, 4.62, -3.252), (2.216, 1.428, 3.252), (2.188, 2.066, 3.252), (2.121, 2.705, 3.252), (1.941, 3.343, 3.252), (1.667, 3.982, 3.252), (1.165, 4.62, 3.252), (2.216, 1.428, -3.252), (2.188, 2.066, -3.252), (2.121, 2.705, -3.252), (1.941, 3.343, -3.252), (1.667, 3.982, -3.252), (1.165, 4.62, -3.252), (0.0, 4.846, 3.252), (0.0, 4.846, -3.252), (0.835, 4.846, 3.252), (0.835, 4.846, -3.252), (1.688, -0.0568, -3.25), (1.125, -0.1022, -3.25), (0.5625, -0.1363, -3.25), (1.688, -0.3068, -3.25), (1.125, -0.3522, -3.25), (0.5625, -0.3863, -3.25), (1.688, -0.0568, 3.25), (1.125, -0.1022, 3.25), (0.5625, -0.1363, 3.25), (1.687, -0.3068, 3.25), (1.125, -0.3522, 3.25), (0.5625, -0.3863, 3.25), (0.5612, -0.1082, 3.188), (1.101, -0.07412, 3.188), (1.64, -0.02868, 3.188), (0.5612, -0.1082, -3.188), (1.101, -0.07412, -3.188), (1.64, -0.02868, -3.188), (1.64, -0.0232, -3.188), (1.101, -0.06864, -3.188), (0.5612, -0.1027, -3.188), (1.64, -0.0232, 3.188), (1.101, -0.06864, 3.188), (0.5612, -0.1027, 3.188), (0.5547, -0.07999, 3.226), (1.101, -0.04591, 3.226), (1.646, -0.0004713, 3.226), (0.5547, -0.07999, -3.226), (1.101, -0.04591, -3.226), (1.646, -0.0004708, -3.226), (1.676, 0.03607, -3.252), (1.118, -0.009371, -3.252), (0.559, -0.04345, -3.252), (1.676, 0.03607, 3.252), (1.118, -0.009371, 3.252), (0.559, -0.04345, 3.252), (0.05227, 5.037, 3.252), (0.1045, 5.034, 3.252), (0.1568, 5.031, 3.252), (0.05227, 5.028, -3.252), (0.1045, 5.028, -3.252), (0.1568, 5.028, -3.252), (0.554, 1.428, 3.252), (1.108, 1.428, 3.252), (1.662, 1.428, 3.252), (0.5469, 2.066, 3.252), (1.094, 2.066, 3.252), (1.641, 2.066, 3.252), (0.5303, 2.705, 3.252), (1.061, 2.705, 3.252), (1.591, 2.705, 3.252), (0.4854, 3.343, 3.252), (0.9707, 3.343, 3.252), (1.456, 3.343, 3.252), (0.4167, 3.982, 3.252), (0.8335, 3.982, 3.252), (1.25, 3.982, 3.252), (0.2913, 4.62, 3.252), (0.5826, 4.62, 3.252), (0.8739, 4.62, 3.252), (0.554, 1.428, -3.252), (1.108, 1.428, -3.252), (1.662, 1.428, -3.252), (0.5469, 2.066, -3.252), (1.094, 2.066, -3.252), (1.641, 2.066, -3.252), (0.5303, 2.705, -3.252), (1.061, 2.705, -3.252), (1.591, 2.705, -3.252), (0.4854, 3.343, -3.252), (0.9707, 3.343, -3.252), (1.456, 3.343, -3.252), (0.4167, 3.982, -3.252), (0.8335, 3.982, -3.252), (1.25, 3.982, -3.252), (0.2913, 4.62, -3.252), (0.5826, 4.62, -3.252), (0.8739, 4.62, -3.252), (0.2087, 4.846, 3.252), (0.4175, 4.846, 3.252), (0.6262, 4.846, 3.252), (0.2087, 4.846, -3.252), (0.4175, 4.846, -3.252), (0.6262, 4.846, -3.252)], [], [(0, 2, 3, 1), (4, 6, 8, 9), (2, 0, 11, 10), (10, 11, 13, 12), (9, 8, 15, 14), (14, 15, 17, 16), (12, 13, 19, 18), (18, 19, 21, 20), (16, 17, 23, 22), (23, 28, 34, 22), (28, 29, 35, 34), (29, 30, 36, 35), (30, 31, 37, 36), (31, 32, 38, 37), (32, 33, 39, 38), (21, 46, 40, 20), (46, 47, 41, 40), (47, 48, 42, 41), (48, 49, 43, 42), (49, 50, 44, 43), (50, 51, 45, 44), (33, 52, 53, 39), (52, 25, 24, 53), (51, 55, 54, 45), (55, 27, 26, 54), (4, 58, 61, 5), (58, 57, 60, 61), (57, 56, 59, 60), (56, 0, 1, 59), (2, 62, 65, 3), (62, 63, 66, 65), (63, 64, 67, 66), (64, 6, 7, 67), (3, 65, 59, 1), (65, 66, 60, 59), (66, 67, 61, 60), (67, 7, 5, 61), (6, 64, 68, 8), (64, 63, 69, 68), (63, 62, 70, 69), (62, 2, 10, 70), (0, 56, 73, 11), (56, 57, 72, 73), (57, 58, 71, 72), (58, 4, 9, 71), (11, 73, 74, 13), (73, 72, 75, 74), (72, 71, 76, 75), (71, 9, 14, 76), (8, 68, 79, 15), (68, 69, 78, 79), (69, 70, 77, 78), (70, 10, 12, 77), (15, 79, 80, 17), (79, 78, 81, 80), (78, 77, 82, 81), (77, 12, 18, 82), (13, 74, 85, 19), (74, 75, 84, 85), (75, 76, 83, 84), (76, 14, 16, 83), (19, 85, 86, 21), (85, 84, 87, 86), (84, 83, 88, 87), (83, 16, 22, 88), (17, 80, 91, 23), (80, 81, 90, 91), (81, 82, 89, 90), (82, 18, 20, 89), (25, 92, 95, 24), (92, 93, 96, 95), (93, 94, 97, 96), (94, 26, 27, 97), (40, 100, 89, 20), (100, 99, 90, 89), (99, 98, 91, 90), (98, 28, 23, 91), (41, 103, 100, 40), (103, 102, 99, 100), (102, 101, 98, 99), (101, 29, 28, 98), (42, 106, 103, 41), (106, 105, 102, 103), (105, 104, 101, 102), (104, 30, 29, 101), (43, 109, 106, 42), (109, 108, 105, 106), (108, 107, 104, 105), (107, 31, 30, 104), (44, 112, 109, 43), (112, 111, 108, 109), (111, 110, 107, 108), (110, 32, 31, 107), (45, 115, 112, 44), (115, 114, 111, 112), (114, 113, 110, 111), (113, 33, 32, 110), (34, 116, 88, 22), (116, 117, 87, 88), (117, 118, 86, 87), (118, 46, 21, 86), (35, 119, 116, 34), (119, 120, 117, 116), (120, 121, 118, 117), (121, 47, 46, 118), (36, 122, 119, 35), (122, 123, 120, 119), (123, 124, 121, 120), (124, 48, 47, 121), (37, 125, 122, 36), (125, 126, 123, 122), (126, 127, 124, 123), (127, 49, 48, 124), (38, 128, 125, 37), (128, 129, 126, 125), (129, 130, 127, 126), (130, 50, 49, 127), (39, 131, 128, 38), (131, 132, 129, 128), (132, 133, 130, 129), (133, 51, 50, 130), (54, 136, 115, 45), (136, 135, 114, 115), (135, 134, 113, 114), (134, 52, 33, 113), (26, 94, 136, 54), (94, 93, 135, 136), (93, 92, 134, 135), (92, 25, 52, 134), (53, 137, 131, 39), (137, 138, 132, 131), (138, 139, 133, 132), (139, 55, 51, 133), (24, 95, 137, 53), (95, 96, 138, 137), (96, 97, 139, 138), (97, 27, 55, 139)])
me_cube_001.polygons.foreach_set('use_smooth', [True] * 137)
me_cube_001.materials.append(mat_material)
me_cube_001.use_remesh_preserve_volume = False
me_cube_001.use_remesh_preserve_attributes = False
me_cube_001.use_mirror_vertex_groups = False
me_cube_001.update()

# ---- objects
ob_sphere = bpy.data.objects.new('Sphere', me_sphere)
ob_cylinder_003 = bpy.data.objects.new('Cylinder.003', me_cylinder_003)
ob_cylinder_002 = bpy.data.objects.new('Cylinder.002', me_cylinder_002)
ob_cylinder_001 = bpy.data.objects.new('Cylinder.001', me_cylinder_001)
ob_cylinder = bpy.data.objects.new('Cylinder', me_cylinder)
ob_plane = bpy.data.objects.new('Plane', me_plane)
ob_cube = bpy.data.objects.new('Cube', me_cube)
ob_camera = bpy.data.objects.new('Camera', cam_camera)
ob_cube_001 = bpy.data.objects.new('Cube.001', me_cube_001)

# ---- transforms, parenting, visibility, modifiers, constraints
ob_sphere.location = (0.0, -0.4882, 2.762)
ob_sphere.rotation_euler = (1.503, -1.494e-17, 5.033e-19)
ob_sphere.scale = (0.6173, 0.2406, 0.05456)
ob_sphere.lineart.crease_threshold = 0.0
ob_cylinder_003.location = (-1.599, 1.216, 0.06404)
ob_cylinder_003.scale = (-0.269, 0.269, 0.05637)
ob_cylinder_003.lineart.crease_threshold = 0.0
ob_cylinder_002.location = (-0.4981, 4.239, 0.06404)
ob_cylinder_002.scale = (-0.269, 0.269, 0.05637)
ob_cylinder_002.lineart.crease_threshold = 0.0
ob_cylinder_001.location = (0.526, 4.239, 0.06404)
ob_cylinder_001.scale = (0.269, 0.269, 0.05637)
ob_cylinder_001.lineart.crease_threshold = 0.0
ob_cylinder.location = (1.627, 1.216, 0.06404)
ob_cylinder.scale = (0.269, 0.269, 0.05637)
ob_cylinder.lineart.crease_threshold = 0.0
ob_plane.location = (0.00606, 3.517, 0.9719)
ob_plane.scale = (0.4984, 0.4984, 0.4984)
ob_plane.lineart.crease_threshold = 0.0
_m = ob_plane.modifiers.new('Mirror', 'MIRROR')
_m.use_clip = True
_m = ob_plane.modifiers.new('Solidify', 'SOLIDIFY')
_m.thickness = 0.1362
_m.nonmanifold_thickness_mode = 'FIXED'
_m.nonmanifold_merge_threshold = 0.0003
ob_cube.location = (6.899e-17, 0.04906, 5.19)
ob_cube.rotation_euler = (-0.0601, -1.334e-17, 4.008e-19)
ob_cube.lock_rotations_4d = False
ob_cube.empty_display_type = 'ARROWS'
ob_cube.lineart.crease_threshold = 0.0
_m = ob_cube.modifiers.new('Mirror', 'MIRROR')
_m.use_clip = True
_m.merge_threshold = 0.1
ob_camera.location = (13.46, -21.46, 16.86)
ob_camera.rotation_euler = (1.13, 6.471e-08, 0.5698)
ob_camera.scale = (1.0, 1.0, 1.0)
ob_camera.lock_rotations_4d = False
ob_camera.empty_display_type = 'ARROWS'
ob_camera.color = (0.0, 0.0, 0.0, 0.0)
ob_camera.display_type = 'WIRE'
ob_camera.lineart.crease_threshold = 0.0
ob_cube_001.location = (0.0, 0.0, 0.0)
ob_cube_001.lock_rotations_4d = False
ob_cube_001.empty_display_type = 'ARROWS'
ob_cube_001.lineart.crease_threshold = 0.0
_m = ob_cube_001.modifiers.new('Mirror', 'MIRROR')
_m.use_clip = True

# ---- collection membership
col_collection_1.objects.link(ob_sphere)
col_collection_1.objects.link(ob_cylinder_003)
col_collection_1.objects.link(ob_cylinder_002)
col_collection_1.objects.link(ob_cylinder_001)
col_collection_1.objects.link(ob_cylinder)
col_collection_1.objects.link(ob_plane)
col_collection_1.objects.link(ob_cube)
col_collection_1.objects.link(ob_camera)
col_collection_11.objects.link(ob_cube_001)

# ---- scene / render settings (as saved in the file)
scene.camera = ob_camera
scene.frame_start = 1; scene.frame_end = 250; scene.frame_set(1)
scene.render.engine = 'BLENDER_EEVEE_NEXT'
scene.render.image_settings.color_mode = 'RGB'
scene.render.image_settings.compression = 90
scene.render.resolution_percentage = 50
scene.render.dither_intensity = 0.0
scene.render.bake_margin = 2
scene.render.bake_bias = 0.0
scene.cycles.use_denoising = False
scene.cycles.samples = 10
scene.cycles.sampling_pattern = 'TABULATED_SOBOL'
scene.cycles.light_sampling_threshold = 0.0
scene.cycles.use_adaptive_sampling = False
scene.cycles.use_light_tree = False
scene.cycles.blur_glossy = 0.0
scene.cycles.volume_bounces = 1
scene.cycles.pixel_filter_type = 'GAUSSIAN'
scene.cycles.sample_clamp_indirect = 0.0
scene.view_settings.view_transform = 'Standard'
bpy.context.view_layer.update()

# ---- added for rendering (the .blend has no usable light): sun
light_auto_sun = bpy.data.lights.new('AutoSun', 'SUN')
light_auto_sun.energy = 3.0
light_auto_sun.angle = 0.0523599
ob_auto_sun = bpy.data.objects.new('AutoSun', light_auto_sun)
scene.collection.objects.link(ob_auto_sun)
ob_auto_sun.rotation_euler = (0.872665, 0.174533, 0.523599)
bpy.context.view_layer.update()
